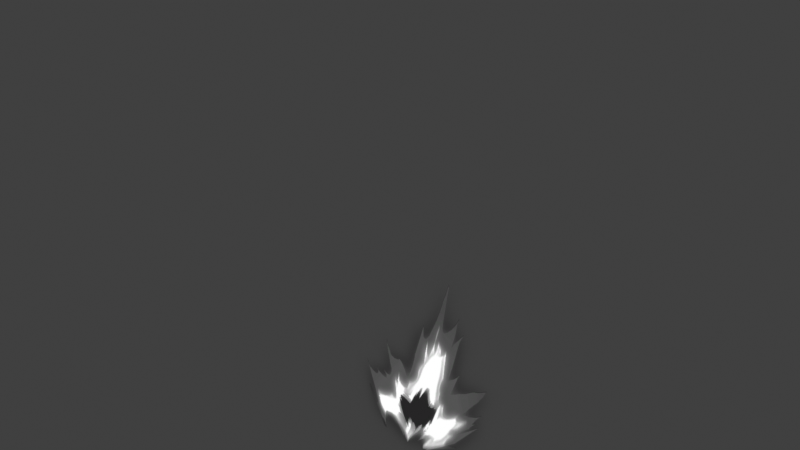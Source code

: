 # Source: flipbookNode.blend  (saved by Blender 3.4.6; exported with 4.5.12 LTS)
import bpy
from mathutils import Matrix  # noqa: F401  (used for matrix-valued properties, if any)

bpy.ops.wm.read_factory_settings(use_empty=True)
scene = bpy.context.scene
scene.name = 'Scene'

# ---- collections
col_collection = bpy.data.collections.new('Collection'); scene.collection.children.link(col_collection)

# ---- images (referenced by path relative to the original .blend; pixels are not part of the script)
import os
ASSET_DIR = os.environ.get("B2B_ASSET_DIR", "")  # directory of the original .blend (textures are referenced by path, not embedded)
HERE = os.path.dirname(os.path.abspath(__file__))  # packed textures are extracted next to this script under _unpacked/

def load_image(name, relpath, width, height, colorspace="sRGB"):
    """Load a texture the original file referenced (path relative to the .blend, or extracted next to this script)."""
    p = next((c for c in (os.path.join(HERE, relpath), os.path.join(ASSET_DIR, relpath)) if relpath and os.path.exists(c)), "")
    if p:
        img = bpy.data.images.load(p, check_existing=True)
        img.name = name
    else:  # same state as the original file: an image datablock whose file is absent (Cycles renders it pink)
        img = bpy.data.images.new(name, width, height)
        img.source = "FILE"
        img.filepath = "//" + (relpath or name)
    img.colorspace_settings.name = colorspace
    return img
img_gunflame_fire2_tga = load_image('gunflame_fire2.tga', '_unpacked/gunflame_fire2.03a0188d.tga', 4096, 4096, 'sRGB')

# ---- materials (node trees are filled in below, after node groups)
mat_a = bpy.data.materials.new('A')
mat_a.surface_render_method = 'BLENDED'
mat_a.blend_method = 'BLEND'
mat_a.use_transparent_shadow = False

# ---- node groups
ng_iap_shadeless = bpy.data.node_groups.new('IAP_SHADELESS', 'ShaderNodeTree')
_s = ng_iap_shadeless.interface.new_socket(name='Shader', in_out='OUTPUT', socket_type='NodeSocketShader')
_s = ng_iap_shadeless.interface.new_socket(name='Color', in_out='INPUT', socket_type='NodeSocketColor')
_N = ng_iap_shadeless.nodes; _L = ng_iap_shadeless.links
n0 = _N.new('NodeGroupOutput'); n0.name = 'Group Output'; n0.location = (0, 0)
n1 = _N.new('NodeGroupInput'); n1.name = 'Group Input'; n1.location = (-600, -240)
n2 = _N.new('ShaderNodeBsdfDiffuse'); n2.name = 'Diffuse BSDF'; n2.location = (-400, -60)
n3 = _N.new('ShaderNodeEmission'); n3.name = 'Emission'; n3.location = (-400, -240)
n4 = _N.new('ShaderNodeLightPath'); n4.name = 'Light Path'; n4.location = (-1200, 30)
n5 = _N.new('ShaderNodeMath'); n5.name = 'Math'; n5.location = (-800, 30)
n5.label = 'Bounce Count'
n5.operation = 'SUBTRACT'
n6 = _N.new('ShaderNodeMath'); n6.name = 'Math.001'; n6.location = (-600, 30)
n6.label = 'Camera or Refracted'
n6.operation = 'SUBTRACT'
n6.inputs[0].default_value = 1.0
n7 = _N.new('ShaderNodeMath'); n7.name = 'Math.002'; n7.location = (-1000, 390)
n7.label = 'Limit Reflections'
n7.operation = 'SUBTRACT'
n7.inputs[0].default_value = 2.0
n8 = _N.new('ShaderNodeMath'); n8.name = 'Math.003'; n8.location = (-800, 300)
n8.label = 'Camera Ray to Glossy'
n8.operation = 'MULTIPLY'
n9 = _N.new('ShaderNodeMath'); n9.name = 'Math.004'; n9.location = (-600, 210)
n9.label = 'Shadow or Reflection?'
n9.operation = 'MAXIMUM'
n10 = _N.new('ShaderNodeMath'); n10.name = 'Math.005'; n10.location = (-400, 120)
n10.label = 'Shadow, Reflect or Refract?'
n10.operation = 'MAXIMUM'
n11 = _N.new('ShaderNodeMixShader'); n11.name = 'Mix Shader'; n11.location = (-200, 0)
_L.new(n1.outputs[0], n2.inputs[0])
_L.new(n1.outputs[0], n3.inputs[0])
_L.new(n4.outputs[9], n5.inputs[0])
_L.new(n4.outputs[13], n5.inputs[1])
_L.new(n5.outputs[0], n6.inputs[1])
_L.new(n4.outputs[9], n7.inputs[1])
_L.new(n7.outputs[0], n8.inputs[0])
_L.new(n4.outputs[3], n8.inputs[1])
_L.new(n8.outputs[0], n9.inputs[0])
_L.new(n4.outputs[1], n9.inputs[1])
_L.new(n9.outputs[0], n10.inputs[0])
_L.new(n6.outputs[0], n10.inputs[1])
_L.new(n10.outputs[0], n11.inputs[0])
_L.new(n2.outputs[0], n11.inputs[1])
_L.new(n3.outputs[0], n11.inputs[2])
_L.new(n11.outputs[0], n0.inputs[0])
n0.is_active_output = True
ng_flipbook_function = bpy.data.node_groups.new('Flipbook Function', 'ShaderNodeTree')
_s = ng_flipbook_function.interface.new_socket(name='Output', in_out='OUTPUT', socket_type='NodeSocketVector')
_s = ng_flipbook_function.interface.new_socket(name='Index', in_out='INPUT', socket_type='NodeSocketFloat')
_s.default_value = 1.0
_s.min_value = 1.0
_s = ng_flipbook_function.interface.new_socket(name='Index Start Point', in_out='INPUT', socket_type='NodeSocketFloat')
_s.default_value = 1.0
_s.min_value = 1.0
_s = ng_flipbook_function.interface.new_socket(name='Total Frames to Play', in_out='INPUT', socket_type='NodeSocketFloat')
_s.default_value = 1.0
_s.min_value = 1.0
_s = ng_flipbook_function.interface.new_socket(name='X / Columns', in_out='INPUT', socket_type='NodeSocketFloat')
_s.default_value = 1.0
_s.min_value = 1.0
_s = ng_flipbook_function.interface.new_socket(name='Y / Rows', in_out='INPUT', socket_type='NodeSocketFloat')
_s.default_value = 1.0
_s.min_value = 1.0
_N = ng_flipbook_function.nodes; _L = ng_flipbook_function.links
n0 = _N.new('NodeFrame'); n0.name = 'Frame.001'; n0.location = (-181, -598)
n0.label = 'totalFrames'
n0.width = 481
n1 = _N.new('NodeFrame'); n1.name = 'Frame.003'; n1.location = (827, -484)
n1.label = 'indexY'
n1.width = 1006
n2 = _N.new('NodeFrame'); n2.name = 'Frame'; n2.location = (-152, 359)
n2.label = 'size'
n2.width = 685
n3 = _N.new('NodeFrame'); n3.name = 'Frame.004'; n3.location = (1756, -5)
n3.label = 'offset'
n3.width = 678
n4 = _N.new('NodeFrame'); n4.name = 'Frame.002'; n4.location = (709, -138)
n4.label = 'indexX'
n4.width = 472
n5 = _N.new('NodeFrame'); n5.name = 'Frame.005'; n5.location = (2314, 580)
n5.label = 'newUV'
n5.width = 460
n6 = _N.new('NodeFrame'); n6.name = 'Frame.006'; n6.location = (1136, -709)
n6.label = 'Safety to prevent dividing by 0'
n6.width = 200
n7 = _N.new('ShaderNodeMath'); n7.name = 'Math'; n7.location = (311, -30)
n7.operation = 'MULTIPLY'
n8 = _N.new('NodeGroupInput'); n8.name = 'Group Input.002'; n8.location = (30, -79)
n9 = _N.new('ShaderNodeMath'); n9.name = 'Math.004'; n9.location = (836, -55)
n9.operation = 'FLOOR'
n10 = _N.new('ShaderNodeMath'); n10.name = 'Math.005'; n10.location = (418, -30)
n10.operation = 'MODULO'
n11 = _N.new('ShaderNodeSeparateXYZ'); n11.name = 'Separate XYZ'; n11.location = (759, 73)
n12 = _N.new('ShaderNodeCombineXYZ'); n12.name = 'Combine XYZ'; n12.location = (314, -170)
n13 = _N.new('NodeGroupInput'); n13.name = 'Group Input'; n13.location = (30, -160)
n14 = _N.new('ShaderNodeVectorMath'); n14.name = 'Vector Math'; n14.location = (515, -30)
n14.operation = 'DIVIDE'
n14.inputs[0].default_value = (1.0, 1.0, 0.0)
n15 = _N.new('ShaderNodeMath'); n15.name = 'Math.003'; n15.location = (30, -240)
n15.operation = 'SUBTRACT'
n15.inputs[0].default_value = 0.0
n16 = _N.new('ShaderNodeMath'); n16.name = 'Math.008'; n16.location = (272, -30)
n16.operation = 'MULTIPLY'
n17 = _N.new('ShaderNodeMath'); n17.name = 'Math.007'; n17.location = (272, -247)
n17.operation = 'MULTIPLY'
n18 = _N.new('ShaderNodeCombineXYZ'); n18.name = 'Combine XYZ.001'; n18.location = (508, -153)
n19 = _N.new('ShaderNodeMath'); n19.name = 'Math.002'; n19.location = (302, -50)
n19.operation = 'MODULO'
n20 = _N.new('NodeReroute'); n20.name = 'Reroute.001'; n20.location = (611, -409)
n20.width = 16
n20.socket_idname = 'NodeSocketFloat'
n21 = _N.new('NodeGroupInput'); n21.name = 'Group Input.003'; n21.location = (30, -30)
n22 = _N.new('ShaderNodeMath'); n22.name = 'Math.001'; n22.location = (-428, -25)
n22.operation = 'MODULO'
n23 = _N.new('ShaderNodeMath'); n23.name = 'Math.016'; n23.location = (-857, -15)
n23.operation = 'FLOOR'
n24 = _N.new('NodeGroupInput'); n24.name = 'Group Input.006'; n24.location = (-1130, -213)
n25 = _N.new('ShaderNodeMath'); n25.name = 'Math.014'; n25.location = (-850, -346)
n25.operation = 'SUBTRACT'
n25.inputs[1].default_value = 1.0
n26 = _N.new('ShaderNodeMath'); n26.name = 'Math.017'; n26.location = (-860, -190)
n26.operation = 'FLOOR'
n27 = _N.new('ShaderNodeMath'); n27.name = 'Math.015'; n27.location = (-658, 8)
n27.operation = 'SUBTRACT'
n27.inputs[1].default_value = 1.0
n28 = _N.new('ShaderNodeMath'); n28.name = 'Math.013'; n28.location = (-238, -209)
n29 = _N.new('ShaderNodeMath'); n29.name = 'Math.012'; n29.location = (-48, -159)
n29.operation = 'FLOOR'
n30 = _N.new('NodeGroupOutput'); n30.name = 'Group Output'; n30.location = (4225, -70)
n31 = _N.new('ShaderNodeVectorMath'); n31.name = 'Vector Math.002'; n31.location = (3984, -131)
n32 = _N.new('ShaderNodeSeparateXYZ'); n32.name = 'Separate XYZ.001'; n32.location = (2962, 411)
n33 = _N.new('ShaderNodeMath'); n33.name = 'Math.010'; n33.location = (2948, 224)
n33.operation = 'MULTIPLY'
n34 = _N.new('ShaderNodeMath'); n34.name = 'Math.009'; n34.location = (3176, 327)
n35 = _N.new('ShaderNodeCombineXYZ'); n35.name = 'Combine XYZ.002'; n35.location = (3410, 350)
n36 = _N.new('ShaderNodeMath'); n36.name = 'Math.011'; n36.location = (2720, 41)
n36.operation = 'SUBTRACT'
n36.inputs[1].default_value = 1.0
n37 = _N.new('NodeGroupInput'); n37.name = 'Group Input.005'; n37.location = (2518, -3)
n38 = _N.new('ShaderNodeVectorMath'); n38.name = 'Vector Math.001'; n38.location = (290, -145)
n38.operation = 'MULTIPLY'
n39 = _N.new('ShaderNodeTexCoord'); n39.name = 'Texture Coordinate'; n39.location = (30, -30)
n40 = _N.new('NodeReroute'); n40.name = 'Reroute'; n40.location = (2350, 118)
n40.width = 16
n40.socket_idname = 'NodeSocketFloat'
n41 = _N.new('ShaderNodeMath'); n41.name = 'Math.006'; n41.location = (637, -87)
n41.operation = 'DIVIDE'
n42 = _N.new('ShaderNodeMath'); n42.name = 'Math.018'; n42.location = (30, -30)
n42.operation = 'SUBTRACT'
n42.inputs[1].default_value = 0.001
n43 = _N.new('NodeGroupInput'); n43.name = 'Group Input.004'; n43.location = (30, -276)
n43.width = 194
n7.parent = n0
n8.parent = n0
n9.parent = n1
n10.parent = n1
n12.parent = n2
n13.parent = n2
n14.parent = n2
n15.parent = n3
n16.parent = n3
n17.parent = n3
n18.parent = n3
n19.parent = n4
n21.parent = n4
n38.parent = n5
n39.parent = n5
n41.parent = n1
n42.parent = n6
n43.parent = n1
_L.new(n12.outputs[0], n14.inputs[1])
_L.new(n13.outputs[3], n12.inputs[0])
_L.new(n13.outputs[4], n12.inputs[1])
_L.new(n8.outputs[3], n7.inputs[0])
_L.new(n8.outputs[4], n7.inputs[1])
_L.new(n21.outputs[3], n19.inputs[1])
_L.new(n7.outputs[0], n10.inputs[1])
_L.new(n10.outputs[0], n41.inputs[0])
_L.new(n41.outputs[0], n9.inputs[0])
_L.new(n14.outputs[0], n11.inputs[0])
_L.new(n11.outputs[1], n15.inputs[1])
_L.new(n15.outputs[0], n17.inputs[0])
_L.new(n9.outputs[0], n17.inputs[1])
_L.new(n19.outputs[0], n16.inputs[1])
_L.new(n11.outputs[0], n16.inputs[0])
_L.new(n16.outputs[0], n18.inputs[0])
_L.new(n17.outputs[0], n18.inputs[1])
_L.new(n39.outputs[2], n38.inputs[0])
_L.new(n14.outputs[0], n38.inputs[1])
_L.new(n38.outputs[0], n32.inputs[0])
_L.new(n32.outputs[1], n34.inputs[0])
_L.new(n33.outputs[0], n34.inputs[1])
_L.new(n40.outputs[0], n33.inputs[0])
_L.new(n11.outputs[1], n40.inputs[0])
_L.new(n36.outputs[0], n33.inputs[1])
_L.new(n37.outputs[4], n36.inputs[0])
_L.new(n34.outputs[0], n35.inputs[1])
_L.new(n32.outputs[0], n35.inputs[0])
_L.new(n35.outputs[0], n31.inputs[0])
_L.new(n18.outputs[0], n31.inputs[1])
_L.new(n31.outputs[0], n30.inputs[0])
_L.new(n20.outputs[0], n19.inputs[0])
_L.new(n20.outputs[0], n10.inputs[0])
_L.new(n29.outputs[0], n20.inputs[0])
_L.new(n24.outputs[1], n25.inputs[0])
_L.new(n24.outputs[0], n23.inputs[0])
_L.new(n28.outputs[0], n29.inputs[0])
_L.new(n25.outputs[0], n28.inputs[1])
_L.new(n27.outputs[0], n22.inputs[0])
_L.new(n24.outputs[2], n26.inputs[0])
_L.new(n22.outputs[0], n28.inputs[0])
_L.new(n23.outputs[0], n27.inputs[0])
_L.new(n26.outputs[0], n22.inputs[1])
_L.new(n43.outputs[3], n42.inputs[0])
_L.new(n42.outputs[0], n41.inputs[1])
n30.is_active_output = True

# ---- material node trees
mat_a.use_nodes = True; mat_a.node_tree.nodes.clear()
_N = mat_a.node_tree.nodes; _L = mat_a.node_tree.links
n0 = _N.new('ShaderNodeMixShader'); n0.name = 'Mix Shader'; n0.location = (5629, -1155)
n1 = _N.new('ShaderNodeGroup'); n1.name = 'Group'; n1.location = (5429, -1395)
n1.node_tree = ng_iap_shadeless
n2 = _N.new('ShaderNodeBsdfTransparent'); n2.name = 'Transparent BSDF'; n2.location = (5396, -1228)
n3 = _N.new('ShaderNodeOutputMaterial'); n3.name = 'Material Output'; n3.location = (5851, -1176)
n4 = _N.new('ShaderNodeBrightContrast'); n4.name = 'Bright/Contrast'; n4.location = (4913, -1409)
n4.inputs[1].default_value = -0.015
n5 = _N.new('ShaderNodeBrightContrast'); n5.name = 'Bright/Contrast.001'; n5.location = (4928, -1617)
n5.inputs[1].default_value = 11.1
n5.inputs[2].default_value = 31.3
n6 = _N.new('ShaderNodeMix'); n6.name = 'Mix'; n6.location = (5186, -1493)
n6.data_type = 'RGBA'
n6.blend_type = 'OVERLAY'
n6.inputs[0].default_value = 1.0
n7 = _N.new('ShaderNodeMix'); n7.name = 'Mix.001'; n7.location = (4682, -1594)
n7.data_type = 'RGBA'
n7.blend_type = 'MULTIPLY'
n7.inputs[0].default_value = 1.0
n7.inputs[6].default_value = (0.5, 0.1509, 0.0, 1.0)
n8 = _N.new('ShaderNodeValue'); n8.name = 'Value'; n8.location = (4428, -1685)
n8.outputs[0].default_value = 1.2
n9 = _N.new('ShaderNodeTexImage'); n9.name = 'Image Texture'; n9.location = (4447, -1097)
n9.image = img_gunflame_fire2_tga
n9.extension = 'CLIP'
n10 = _N.new('ShaderNodeGroup'); n10.name = 'Group.002'; n10.location = (3876, -1258)
n10.width = 295
n10.node_tree = ng_flipbook_function
n10.inputs[0].default_value = 1.0
n10.inputs[1].default_value = 1.0
n10.inputs[2].default_value = 12.0
n10.inputs[3].default_value = 6.0
n10.inputs[4].default_value = 4.0
_L.new(n9.outputs[1], n0.inputs[0])
_L.new(n2.outputs[0], n0.inputs[1])
_L.new(n1.outputs[0], n0.inputs[2])
_L.new(n9.outputs[0], n4.inputs[0])
_L.new(n4.outputs[0], n6.inputs[6])
_L.new(n5.outputs[0], n6.inputs[7])
_L.new(n7.outputs[2], n5.inputs[0])
_L.new(n8.outputs[0], n7.inputs[7])
_L.new(n9.outputs[0], n1.inputs[0])
_L.new(n0.outputs[0], n3.inputs[0])
_L.new(n10.outputs[0], n9.inputs[0])
n3.is_active_output = True

# ---- world
world_world = bpy.data.worlds.new('World'); scene.world = world_world
world_world.use_nodes = True; world_world.node_tree.nodes.clear()
_N = world_world.node_tree.nodes; _L = world_world.node_tree.links
n0 = _N.new('ShaderNodeOutputWorld'); n0.name = 'World Output'; n0.location = (300, 300)
n1 = _N.new('ShaderNodeBackground'); n1.name = 'Background'; n1.location = (10, 300)
n1.inputs[0].default_value = (0.05088, 0.05088, 0.05088, 1.0)
_L.new(n1.outputs[0], n0.inputs[0])
n0.is_active_output = True
world_world.color = (0.05088, 0.05088, 0.05088)
world_world.use_sun_shadow = False
world_world.sun_shadow_jitter_overblur = 0.0

# ---- meshes
me_walter_bonefacic_cancellami = bpy.data.meshes.new('walter-bonefacic-cancellami')
me_walter_bonefacic_cancellami.from_pydata([(-0.5, -0.5, 0.0), (0.5, -0.5, 0.0), (-0.5, 0.5, 0.0), (0.5, 0.5, 0.0)], [], [(0, 1, 3, 2)])
_uv = me_walter_bonefacic_cancellami.uv_layers.new(name='UVMap')
_uv.uv.foreach_set('vector', [0.0, 0.0, 1.0, 0.0, 1.0, 1.0, 0.0, 1.0])
me_walter_bonefacic_cancellami.materials.append(mat_a)
me_walter_bonefacic_cancellami.use_remesh_fix_poles = True
me_walter_bonefacic_cancellami.use_remesh_preserve_attributes = False
me_walter_bonefacic_cancellami.update()

# ---- objects
ob_flipbook_example = bpy.data.objects.new('Flipbook Example', me_walter_bonefacic_cancellami)

# ---- transforms, parenting, visibility, modifiers, constraints
ob_flipbook_example.location = (0.0, 0.0, 0.0)
ob_flipbook_example.rotation_euler = (1.571, -0.0, 0.0)
ob_flipbook_example.scale = (4.0, 6.0, 1.0)

# ---- collection membership
scene.collection.objects.link(ob_flipbook_example)

# ---- scene / render settings (as saved in the file)
scene.frame_start = 1; scene.frame_end = 250; scene.frame_set(11)
scene.render.engine = 'BLENDER_EEVEE_NEXT'
scene.render.film_transparent = True
scene.cycles.use_denoising = False
scene.cycles.sampling_pattern = 'TABULATED_SOBOL'
scene.cycles.use_light_tree = False
scene.view_settings.view_transform = 'Standard'
bpy.context.view_layer.update()

# ---- added for rendering (the .blend has no active camera and no usable light): camera, sun
cam_auto = bpy.data.cameras.new('AutoCamera')
cam_auto.lens = 50.0
cam_auto.sensor_width = 36.0
cam_auto.clip_end = 1000.0
ob_auto_camera = bpy.data.objects.new('AutoCamera', cam_auto)
scene.collection.objects.link(ob_auto_camera)
ob_auto_camera.location = (6.67189, -8.00627, 5.33751)
ob_auto_camera.rotation_euler = (1.09748, -7.21219e-08, 0.694738)
scene.camera = ob_auto_camera
light_auto_sun = bpy.data.lights.new('AutoSun', 'SUN')
light_auto_sun.energy = 3.0
light_auto_sun.angle = 0.0523599
ob_auto_sun = bpy.data.objects.new('AutoSun', light_auto_sun)
scene.collection.objects.link(ob_auto_sun)
ob_auto_sun.rotation_euler = (0.872665, 0.174533, 0.523599)
bpy.context.view_layer.update()
